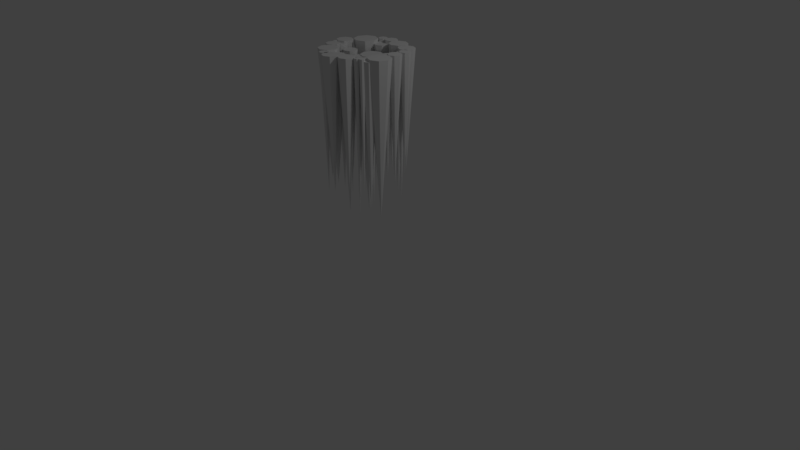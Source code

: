 # Source: James_Icicle_Cluster_Large.blend  (saved by Blender 2.78.0; exported with 4.5.12 LTS)
import bpy
from mathutils import Matrix  # noqa: F401  (used for matrix-valued properties, if any)

bpy.ops.wm.read_factory_settings(use_empty=True)
scene = bpy.context.scene
scene.name = 'Scene'

# ---- collections
col_collection_1 = bpy.data.collections.new('Collection 1'); scene.collection.children.link(col_collection_1)

# ---- materials (node trees are filled in below, after node groups)
mat_material_001 = bpy.data.materials.new('Material.001')
mat_material_001.alpha_threshold = 0.0
mat_material_001.use_transparent_shadow = False
mat_material_001.roughness = 0.5

# ---- material node trees

# ---- world
world_world = bpy.data.worlds.new('World'); scene.world = world_world
world_world.color = (0.05088, 0.05088, 0.05088)
world_world.use_sun_shadow = False
world_world.sun_shadow_jitter_overblur = 0.0
world_world.cycles.sampling_method = 'MANUAL'

# ---- cameras
cam_camera = bpy.data.cameras.new('Camera')
cam_camera.clip_end = 100.0
cam_camera.lens = 35.0
cam_camera.sensor_width = 32.0
cam_camera.sensor_height = 18.0
cam_camera.ortho_scale = 7.314
cam_camera.dof.focus_distance = 0.0
cam_camera.dof.aperture_fstop = 128.0

# ---- lights
light_lamp = bpy.data.lights.new('Lamp', 'POINT')
light_lamp.transmission_factor = 0.0
light_lamp.cutoff_distance = 30.0
light_lamp.energy = 100.0
light_lamp.shadow_buffer_clip_start = 1.001
light_lamp.shadow_soft_size = 0.1
light_lamp.shadow_maximum_resolution = 0.006
light_lamp.use_absolute_resolution = True

# ---- meshes
me_icosphere = bpy.data.meshes.new('Icosphere')
me_icosphere.from_pydata([(-0.03198, -0.161, -4.352), (0.02543, -0.0966, -4.38), (-0.1189, -0.5069, -4.299), (-0.01949, -0.1912, -4.352), (-0.01913, -0.4656, -4.299), (-0.3593, -7.789e-08, -4.283), (0.02218, -0.3659, -4.299), (-0.03198, -0.2213, -4.352), (-0.01913, -0.2661, -4.299), (0.008789, -0.1368, -4.38), (-0.1189, -0.2248, -4.299), (-0.06211, -0.2338, -4.352), (-0.2186, -0.2661, -4.299), (0.008789, -0.05642, -4.38), (-0.2599, -0.3659, -4.299), (-0.1862, -6.738e-08, -4.331), (-0.2186, -0.4656, -4.299), (-0.1189, -0.3659, -5.88), (-0.3836, -0.05885, -4.283), (-0.06211, -0.1486, -4.352), (-0.03139, -0.1534, -4.38), (-0.09225, -0.161, -4.352), (-0.04021, -6.275e-08, -4.377), (-0.1047, -0.1912, -4.352), (-0.3836, 0.05885, -4.283), (-0.09225, -0.2213, -4.352), (-0.06211, -0.1912, -6.042), (-0.2115, -0.06119, -4.331), (-0.03139, -0.03978, -4.38), (-0.4425, -0.08323, -4.283), (-0.07156, -0.05642, -4.38), (-0.2115, 0.06119, -4.331), (-0.0882, -0.0966, -4.38), (0.09792, 0.1348, -4.369), (-0.07156, -0.1368, -4.38), (-0.03139, -0.0966, -6.252), (-0.06159, -0.05161, -4.377), (-0.4425, 0.08323, -4.283), (-0.2727, -0.08654, -4.331), (-0.5014, 0.05885, -4.283), (-0.06159, 0.05161, -4.377), (-0.5257, -8.253e-08, -4.283), (-0.01687, 0.3669, -4.299), (-0.5014, -0.05885, -4.283), (-0.4425, 8.153e-08, -6.148), (0.05641, 0.03457, -4.369), (-0.2727, 0.08654, -4.331), (-0.1132, -0.07299, -4.377), (-0.3339, 0.06119, -4.331), (0.05641, 0.235, -4.369), (-0.3593, -7.219e-08, -4.331), (0.4436, -0.2526, -4.287), (-0.3339, -0.06119, -4.331), (-0.2727, 7.116e-08, -5.959), (-0.04684, 0.2945, -4.299), (-0.1132, 0.07299, -4.377), (-0.04379, -0.006935, -4.369), (-0.1648, 0.05161, -4.377), (-0.04684, 0.4392, -4.299), (-0.1862, -6.681e-08, -4.377), (0.2982, -0.1099, -4.356), (-0.1648, -0.05161, -4.377), (-0.1132, 6.594e-08, -5.885), (0.4155, -0.3205, -4.287), (-0.04379, 0.2765, -4.369), (-0.1192, 0.2645, -4.299), (-0.144, 0.235, -4.369), (0.4155, -0.1848, -4.287), (-0.1855, 0.1348, -4.369), (0.1263, 0.04105, -4.389), (-0.144, 0.03457, -4.369), (-0.04379, 0.1348, -6.109), (0.2551, -0.2138, -4.356), (-0.1192, 0.4692, -4.299), (0.3477, -0.3486, -4.287), (-0.1916, 0.4392, -4.299), (0.2551, -0.005988, -4.356), (-0.2215, 0.3669, -4.299), (0.3092, 0.1458, -4.338), (-0.1916, 0.2945, -4.299), (-0.1192, 0.3669, -6.019), (0.1059, -0.008333, -4.389), (0.3477, -0.1567, -4.287), (0.1512, -0.2568, -4.356), (0.2799, -0.1848, -4.287), (0.1059, 0.09043, -4.389), (0.2518, -0.2526, -4.287), (0.4056, 0.2477, -4.289), (0.2799, -0.3205, -4.287), (0.3477, -0.2526, -6.156), (0.2774, 0.06915, -4.338), (0.1512, 0.03705, -4.356), (0.0565, -0.02879, -4.389), (0.04735, -0.005988, -4.356), (0.2774, 0.2225, -4.338), (0.004313, -0.1099, -4.356), (0.4304, 0.3413, -4.259), (0.04735, -0.2138, -4.356), (0.1512, -0.1099, -6.261), (0.3867, 0.2019, -4.289), (0.0565, 0.1109, -4.389), (0.2007, 0.03738, -4.338), (0.007117, 0.09043, -4.389), (0.3867, 0.2935, -4.289), (-0.01334, 0.04105, -4.389), (0.2326, 0.4099, -4.259), (0.007117, -0.008333, -4.389), (0.0565, 0.04105, -6.289), (0.3999, 0.2675, -4.259), (0.2007, 0.2543, -4.338), (0.3409, 0.1829, -4.289), (0.124, 0.2225, -4.338), (0.3999, 0.4151, -4.259), (0.09228, 0.1458, -4.338), (0.006943, 0.4704, -4.259), (0.124, 0.06915, -4.338), (0.2007, 0.1458, -5.845), (0.1981, 0.3267, -4.259), (0.3409, 0.3124, -4.289), (0.3261, 0.2369, -4.259), (0.2951, 0.2935, -4.289), (0.1981, 0.493, -4.259), (0.2761, 0.2477, -4.289), (-0.3635, 0.08268, -4.259), (0.2951, 0.2019, -4.289), (0.3409, 0.2477, -6.126), (-0.01596, 0.4151, -4.259), (0.3261, 0.4456, -4.259), (0.115, 0.2922, -4.259), (0.2523, 0.4151, -4.259), (-0.01596, 0.5256, -4.259), (0.2217, 0.3413, -4.259), (-0.1698, 0.2855, -4.259), (0.2523, 0.2675, -4.259), (0.3261, 0.3413, -5.774), (-0.3934, 0.01041, -4.259), (0.115, 0.5275, -4.259), (-0.07124, 0.3922, -4.259), (0.03181, 0.493, -4.259), (-0.3934, 0.1549, -4.259), (-0.00264, 0.4099, -4.259), (-0.1422, 0.4509, -4.259), (0.03181, 0.3267, -4.259), (0.115, 0.4099, -6.143), (-0.2133, 0.1805, -4.259), (-0.07124, 0.5485, -4.259), (-0.4657, -0.01952, -4.259), (-0.1265, 0.5256, -4.259), (-0.2133, 0.3905, -4.259), (-0.1494, 0.4704, -4.259), (-0.1384, -0.4529, -4.259), (-0.1265, 0.4151, -4.259), (-0.07124, 0.4704, -5.952), (-0.1585, 0.4114, -4.259), (-0.4657, 0.1849, -4.259), (-0.3183, 0.137, -4.259), (-0.5379, 0.1549, -4.259), (-0.1585, 0.4905, -4.259), (-0.5679, 0.08268, -4.259), (-0.1797, -0.3051, -4.259), (-0.5379, 0.01041, -4.259), (-0.4657, 0.08268, -6.081), (-0.1555, -0.4941, -4.259), (-0.3183, 0.434, -4.259), (-0.1981, 0.395, -4.259), (-0.4233, 0.3905, -4.259), (-0.1555, -0.4117, -4.259), (-0.4668, 0.2855, -4.259), (-0.3421, -0.1355, -4.259), (-0.4233, 0.1805, -4.259), (-0.3183, 0.2855, -5.879), (-0.2161, -0.393, -4.259), (-0.1981, 0.5069, -4.259), (-0.1967, -0.5111, -4.259), (-0.2377, 0.4905, -4.259), (-0.2161, -0.2171, -4.259), (-0.254, 0.4509, -4.259), (-0.4671, -0.0463, -4.259), (-0.2377, 0.4114, -4.259), (-0.1981, 0.4509, -6.09), (-0.367, -0.1958, -4.259), (-0.1967, -0.3946, -4.259), (-0.3041, -0.4295, -4.259), (-0.2379, -0.4117, -4.259), (-0.367, -0.07524, -4.259), (-0.255, -0.4529, -4.259), (0.567, -0.1673, -4.259), (-0.2379, -0.4941, -4.259), (-0.1967, -0.4529, -5.983), (-0.4744, -0.064, -4.259), (-0.3041, -0.1807, -4.259), (-0.4273, -0.2207, -4.259), (-0.392, -0.2171, -4.259), (-0.4744, -0.02859, -4.259), (-0.4285, -0.3051, -4.259), (0.5123, 0.06128, -4.259), (-0.392, -0.393, -4.259), (-0.3041, -0.3051, -5.884), (0.5255, -0.2675, -4.259), (-0.4273, -0.05027, -4.259), (-0.4921, -0.07133, -4.259), (-0.4875, -0.07524, -4.259), (0.5255, -0.06715, -4.259), (-0.5125, -0.1355, -4.259), (0.497, 0.2199, -4.259), (-0.4875, -0.1958, -4.259), (-0.4273, -0.1355, -5.799), (0.4868, -0.0001903, -4.259), (-0.4921, -0.02126, -4.259), (0.4253, -0.309, -4.259), (-0.5098, -0.02859, -4.259), (0.4868, 0.1227, -4.259), (-0.5171, -0.0463, -4.259), (0.04534, -0.4671, -4.259), (-0.5098, -0.064, -4.259), (-0.4921, -0.0463, -5.876), (0.476, 0.1692, -4.259), (0.4253, -0.02565, -4.259), (0.4253, -0.02565, -4.259), (0.3251, -0.06715, -4.259), (0.476, 0.2706, -4.259), (0.2836, -0.1673, -4.259), (0.2361, -0.4031, -4.259), (0.3251, -0.2675, -4.259), (0.4253, -0.1673, -6.226), (0.01414, -0.5424, -4.259), (0.4253, 0.1482, -4.259), (0.4253, 0.1482, -4.259), (0.3639, 0.1227, -4.259), (0.01414, -0.3918, -4.259), (0.3384, 0.06128, -4.259), (0.298, -0.3615, -4.259), (0.3639, -0.0001903, -4.259), (0.4253, 0.06128, -5.834), (0.2067, -0.4742, -4.259), (0.4253, 0.2916, -4.259), (-0.06116, -0.5736, -4.259), (0.3746, 0.2706, -4.259), (0.2067, -0.3321, -4.259), (0.3536, 0.2199, -4.259), (0.3622, -0.3405, -4.259), (0.3746, 0.1692, -4.259), (0.4253, 0.2199, -5.764), (0.288, -0.3857, -4.259), (-0.06116, -0.3606, -4.259), (0.1357, -0.5036, -4.259), (-0.1365, -0.3918, -4.259), (0.288, -0.3373, -4.259), (-0.1677, -0.4671, -4.259), (-0.1365, -0.5424, -4.259), (-0.06116, -0.4671, -5.935), (0.3523, -0.3644, -4.259), (0.1357, -0.3027, -4.259), (0.2638, -0.3957, -4.259), (0.06463, -0.3321, -4.259), (0.3523, -0.3166, -4.259), (0.03521, -0.4031, -4.259), (0.06463, -0.4742, -4.259), (0.1357, -0.4031, -6.161), (0.2638, -0.3273, -4.259), (0.3284, -0.3743, -4.259), (0.2396, -0.3373, -4.259), (0.2295, -0.3615, -4.259), (0.2396, -0.3857, -4.259), (0.2638, -0.3615, -6.242), (0.3284, -0.3067, -4.259), (0.3045, -0.3166, -4.259), (0.2947, -0.3405, -4.259), (0.3045, -0.3644, -4.259), (0.3284, -0.3405, -5.916)], [], [(19, 26, 21), (31, 53, 46), (2, 17, 4), (9, 35, 1), (27, 53, 15), (4, 17, 6), (58, 80, 73), (7, 26, 3), (6, 17, 8), (0, 26, 19), (18, 44, 5), (8, 17, 10), (13, 35, 28), (1, 35, 13), (10, 17, 12), (20, 35, 9), (11, 26, 7), (12, 17, 14), (28, 35, 30), (49, 71, 64), (14, 17, 16), (15, 53, 31), (3, 26, 0), (16, 17, 2), (2, 4, 6, 8, 10, 12, 14, 16), (24, 44, 37), (21, 26, 23), (36, 62, 22), (21, 23, 25, 11, 7, 3, 0, 19), (23, 26, 25), (22, 62, 40), (38, 53, 27), (25, 26, 11), (37, 44, 39), (29, 44, 18), (30, 35, 32), (46, 53, 48), (45, 71, 33), (32, 35, 34), (40, 62, 55), (5, 44, 24), (34, 35, 20), (28, 30, 32, 34, 20, 9, 1, 13), (67, 89, 82), (39, 44, 41), (55, 62, 57), (5, 24, 37, 39, 41, 43, 29, 18), (41, 44, 43), (33, 71, 49), (47, 62, 36), (43, 44, 29), (54, 80, 42), (76, 98, 91), (48, 53, 50), (64, 71, 66), (46, 48, 50, 52, 38, 27, 15, 31), (50, 53, 52), (42, 80, 58), (56, 71, 45), (52, 53, 38), (63, 89, 51), (85, 107, 100), (57, 62, 59), (73, 80, 75), (55, 57, 59, 61, 47, 36, 22, 40), (59, 62, 61), (51, 89, 67), (65, 80, 54), (61, 62, 47), (72, 98, 60), (94, 116, 109), (66, 71, 68), (82, 89, 84), (64, 66, 68, 70, 56, 45, 33, 49), (68, 71, 70), (60, 98, 76), (74, 89, 63), (70, 71, 56), (81, 107, 69), (103, 125, 118), (75, 80, 77), (91, 98, 93), (73, 75, 77, 79, 65, 54, 42, 58), (77, 80, 79), (69, 107, 85), (83, 98, 72), (79, 80, 65), (90, 116, 78), (112, 134, 127), (84, 89, 86), (100, 107, 102), (82, 84, 86, 88, 74, 63, 51, 67), (86, 89, 88), (78, 116, 94), (92, 107, 81), (88, 89, 74), (99, 125, 87), (121, 143, 136), (93, 98, 95), (109, 116, 111), (91, 93, 95, 97, 83, 72, 60, 76), (95, 98, 97), (87, 125, 103), (101, 116, 90), (97, 98, 83), (108, 134, 96), (130, 152, 145), (102, 107, 104), (118, 125, 120), (100, 102, 104, 106, 92, 81, 69, 85), (104, 107, 106), (96, 134, 112), (110, 125, 99), (106, 107, 92), (117, 143, 105), (139, 161, 154), (111, 116, 113), (127, 134, 129), (109, 111, 113, 115, 101, 90, 78, 94), (113, 116, 115), (105, 143, 121), (119, 134, 108), (115, 116, 101), (126, 152, 114), (148, 170, 163), (120, 125, 122), (136, 143, 138), (118, 120, 122, 124, 110, 99, 87, 103), (122, 125, 124), (114, 152, 130), (128, 143, 117), (124, 125, 110), (135, 161, 123), (157, 179, 172), (129, 134, 131), (145, 152, 147), (127, 129, 131, 133, 119, 108, 96, 112), (131, 134, 133), (123, 161, 139), (137, 152, 126), (133, 134, 119), (144, 170, 132), (166, 188, 181), (138, 143, 140), (154, 161, 156), (136, 138, 140, 142, 128, 117, 105, 121), (140, 143, 142), (132, 170, 148), (146, 161, 135), (142, 143, 128), (153, 179, 141), (175, 197, 190), (147, 152, 149), (163, 170, 165), (145, 147, 149, 151, 137, 126, 114, 130), (149, 152, 151), (141, 179, 157), (155, 170, 144), (151, 152, 137), (162, 188, 150), (184, 206, 199), (156, 161, 158), (172, 179, 174), (154, 156, 158, 160, 146, 135, 123, 139), (158, 161, 160), (150, 188, 166), (164, 179, 153), (160, 161, 146), (171, 197, 159), (193, 215, 208), (165, 170, 167), (181, 188, 183), (163, 165, 167, 169, 155, 144, 132, 148), (167, 170, 169), (159, 197, 175), (173, 188, 162), (169, 170, 155), (180, 206, 168), (202, 224, 217), (174, 179, 176), (190, 197, 192), (172, 174, 176, 178, 164, 153, 141, 157), (176, 179, 178), (168, 206, 184), (182, 197, 171), (178, 179, 164), (189, 215, 177), (211, 233, 226), (183, 188, 185), (199, 206, 201), (181, 183, 185, 187, 173, 162, 150, 166), (185, 188, 187), (177, 215, 193), (191, 206, 180), (187, 188, 173), (198, 224, 186), (220, 242, 235), (192, 197, 194), (208, 215, 210), (190, 192, 194, 196, 182, 171, 159, 175), (194, 197, 196), (186, 224, 202), (200, 215, 189), (196, 197, 182), (207, 233, 195), (229, 250, 244), (201, 206, 203), (217, 224, 219), (199, 201, 203, 205, 191, 180, 168, 184), (203, 206, 205), (195, 233, 211), (209, 224, 198), (205, 206, 191), (216, 242, 204), (238, 258, 252), (210, 215, 212), (226, 233, 228), (208, 210, 212, 214, 200, 189, 177, 193), (212, 215, 214), (204, 242, 220), (218, 233, 207), (214, 215, 200), (225, 250, 213), (247, 264, 259), (219, 224, 221), (235, 242, 237), (217, 219, 221, 223, 209, 198, 186, 202), (221, 224, 223), (213, 250, 229), (227, 242, 216), (223, 224, 209), (234, 258, 222), (255, 269, 265), (228, 233, 230), (244, 250, 246), (226, 228, 230, 232, 218, 207, 195, 211), (230, 233, 232), (222, 258, 238), (236, 250, 225), (232, 233, 218), (243, 264, 231), (237, 242, 239), (252, 258, 254), (235, 237, 239, 241, 227, 216, 204, 220), (239, 242, 241), (231, 264, 247), (245, 258, 234), (241, 242, 227), (251, 269, 240), (246, 250, 248), (259, 264, 261), (244, 246, 248, 249, 236, 225, 213, 229), (248, 250, 249), (240, 269, 255), (253, 264, 243), (249, 250, 236), (254, 258, 256), (265, 269, 266), (252, 254, 256, 257, 245, 234, 222, 238), (256, 258, 257), (260, 269, 251), (257, 258, 245), (261, 264, 262), (259, 261, 262, 263, 253, 243, 231, 247), (262, 264, 263), (263, 264, 253), (266, 269, 267), (265, 266, 267, 268, 260, 251, 240, 255), (267, 269, 268), (268, 269, 260)])
_uv = me_icosphere.uv_layers.new(name='UVMap')
_uv.uv.foreach_set('vector', [0.0, 0.0, 1.0, 0.0, 1.0, 1.0, 0.0, 0.0, 1.0, 0.0, 1.0, 1.0, 0.0, 0.0, 1.0, 0.0, 1.0, 1.0, 0.0, 0.0, 1.0, 0.0, 1.0, 1.0, 0.0, 0.0, 1.0, 0.0, 1.0, 1.0, 0.0, 0.0, 1.0, 0.0, 1.0, 1.0, 0.0, 0.0, 1.0, 0.0, 1.0, 1.0, 0.0, 0.0, 1.0, 0.0, 1.0, 1.0, 0.0, 0.0, 1.0, 0.0, 1.0, 1.0, 0.0, 0.0, 1.0, 0.0, 1.0, 1.0, 0.0, 0.0, 1.0, 0.0, 1.0, 1.0, 0.0, 0.0, 1.0, 0.0, 1.0, 1.0, 0.0, 0.0, 1.0, 0.0, 1.0, 1.0, 0.0, 0.0, 1.0, 0.0, 1.0, 1.0, 0.0, 0.0, 1.0, 0.0, 1.0, 1.0, 0.0, 0.0, 1.0, 0.0, 1.0, 1.0, 0.0, 0.0, 1.0, 0.0, 1.0, 1.0, 0.0, 0.0, 1.0, 0.0, 1.0, 1.0, 0.0, 0.0, 1.0, 0.0, 1.0, 1.0, 0.0, 0.0, 1.0, 0.0, 1.0, 1.0, 0.0, 0.0, 1.0, 0.0, 1.0, 1.0, 0.0, 0.0, 1.0, 0.0, 1.0, 1.0, 0.0, 0.0, 1.0, 0.0, 1.0, 1.0, 0.0, 0.0, 1.0, 0.0, 1.0, 1.0, 0.5, 1.0, 0.8536, 0.8536, 1.0, 0.5, 0.8536, 0.1464, 0.5, 0.0, 0.1464, 0.1464, 0.0, 0.5, 0.1464, 0.8536, 0.0, 0.0, 1.0, 0.0, 1.0, 1.0, 0.0, 0.0, 1.0, 0.0, 1.0, 1.0, 0.0, 0.0, 1.0, 0.0, 1.0, 1.0, 0.5, 1.0, 0.8536, 0.8536, 1.0, 0.5, 0.8536, 0.1464, 0.5, 0.0, 0.1464, 0.1464, 0.0, 0.5, 0.1464, 0.8536, 0.0, 0.0, 1.0, 0.0, 1.0, 1.0, 0.0, 0.0, 1.0, 0.0, 1.0, 1.0, 0.0, 0.0, 1.0, 0.0, 1.0, 1.0, 0.0, 0.0, 1.0, 0.0, 1.0, 1.0, 0.0, 0.0, 1.0, 0.0, 1.0, 1.0, 0.0, 0.0, 1.0, 0.0, 1.0, 1.0, 0.0, 0.0, 1.0, 0.0, 1.0, 1.0, 0.0, 0.0, 1.0, 0.0, 1.0, 1.0, 0.0, 0.0, 1.0, 0.0, 1.0, 1.0, 0.0, 0.0, 1.0, 0.0, 1.0, 1.0, 0.0, 0.0, 1.0, 0.0, 1.0, 1.0, 0.0, 0.0, 1.0, 0.0, 1.0, 1.0, 0.0, 0.0, 1.0, 0.0, 1.0, 1.0, 0.5, 1.0, 0.8536, 0.8536, 1.0, 0.5, 0.8536, 0.1464, 0.5, 0.0, 0.1464, 0.1464, 0.0, 0.5, 0.1464, 0.8536, 0.0, 0.0, 1.0, 0.0, 1.0, 1.0, 0.0, 0.0, 1.0, 0.0, 1.0, 1.0, 0.0, 0.0, 1.0, 0.0, 1.0, 1.0, 0.5, 1.0, 0.8536, 0.8536, 1.0, 0.5, 0.8536, 0.1464, 0.5, 0.0, 0.1464, 0.1464, 0.0, 0.5, 0.1464, 0.8536, 0.0, 0.0, 1.0, 0.0, 1.0, 1.0, 0.0, 0.0, 1.0, 0.0, 1.0, 1.0, 0.0, 0.0, 1.0, 0.0, 1.0, 1.0, 0.0, 0.0, 1.0, 0.0, 1.0, 1.0, 0.0, 0.0, 1.0, 0.0, 1.0, 1.0, 0.0, 0.0, 1.0, 0.0, 1.0, 1.0, 0.0, 0.0, 1.0, 0.0, 1.0, 1.0, 0.0, 0.0, 1.0, 0.0, 1.0, 1.0, 0.5, 1.0, 0.8536, 0.8536, 1.0, 0.5, 0.8536, 0.1464, 0.5, 0.0, 0.1464, 0.1464, 0.0, 0.5, 0.1464, 0.8536, 0.0, 0.0, 1.0, 0.0, 1.0, 1.0, 0.0, 0.0, 1.0, 0.0, 1.0, 1.0, 0.0, 0.0, 1.0, 0.0, 1.0, 1.0, 0.0, 0.0, 1.0, 0.0, 1.0, 1.0, 0.0, 0.0, 1.0, 0.0, 1.0, 1.0, 0.0, 0.0, 1.0, 0.0, 1.0, 1.0, 0.0, 0.0, 1.0, 0.0, 1.0, 1.0, 0.0, 0.0, 1.0, 0.0, 1.0, 1.0, 0.5, 1.0, 0.8536, 0.8536, 1.0, 0.5, 0.8536, 0.1464, 0.5, 0.0, 0.1464, 0.1464, 0.0, 0.5, 0.1464, 0.8536, 0.0, 0.0, 1.0, 0.0, 1.0, 1.0, 0.0, 0.0, 1.0, 0.0, 1.0, 1.0, 0.0, 0.0, 1.0, 0.0, 1.0, 1.0, 0.0, 0.0, 1.0, 0.0, 1.0, 1.0, 0.0, 0.0, 1.0, 0.0, 1.0, 1.0, 0.0, 0.0, 1.0, 0.0, 1.0, 1.0, 0.0, 0.0, 1.0, 0.0, 1.0, 1.0, 0.0, 0.0, 1.0, 0.0, 1.0, 1.0, 0.5, 1.0, 0.8536, 0.8536, 1.0, 0.5, 0.8536, 0.1464, 0.5, 0.0, 0.1464, 0.1464, 0.0, 0.5, 0.1464, 0.8536, 0.0, 0.0, 1.0, 0.0, 1.0, 1.0, 0.0, 0.0, 1.0, 0.0, 1.0, 1.0, 0.0, 0.0, 1.0, 0.0, 1.0, 1.0, 0.0, 0.0, 1.0, 0.0, 1.0, 1.0, 0.0, 0.0, 1.0, 0.0, 1.0, 1.0, 0.0, 0.0, 1.0, 0.0, 1.0, 1.0, 0.0, 0.0, 1.0, 0.0, 1.0, 1.0, 0.0, 0.0, 1.0, 0.0, 1.0, 1.0, 0.5, 1.0, 0.8536, 0.8536, 1.0, 0.5, 0.8536, 0.1464, 0.5, 0.0, 0.1464, 0.1464, 0.0, 0.5, 0.1464, 0.8536, 0.0, 0.0, 1.0, 0.0, 1.0, 1.0, 0.0, 0.0, 1.0, 0.0, 1.0, 1.0, 0.0, 0.0, 1.0, 0.0, 1.0, 1.0, 0.0, 0.0, 1.0, 0.0, 1.0, 1.0, 0.0, 0.0, 1.0, 0.0, 1.0, 1.0, 0.0, 0.0, 1.0, 0.0, 1.0, 1.0, 0.0, 0.0, 1.0, 0.0, 1.0, 1.0, 0.0, 0.0, 1.0, 0.0, 1.0, 1.0, 0.5, 1.0, 0.8536, 0.8536, 1.0, 0.5, 0.8536, 0.1464, 0.5, 0.0, 0.1464, 0.1464, 0.0, 0.5, 0.1464, 0.8536, 0.0, 0.0, 1.0, 0.0, 1.0, 1.0, 0.0, 0.0, 1.0, 0.0, 1.0, 1.0, 0.0, 0.0, 1.0, 0.0, 1.0, 1.0, 0.0, 0.0, 1.0, 0.0, 1.0, 1.0, 0.0, 0.0, 1.0, 0.0, 1.0, 1.0, 0.0, 0.0, 1.0, 0.0, 1.0, 1.0, 0.0, 0.0, 1.0, 0.0, 1.0, 1.0, 0.0, 0.0, 1.0, 0.0, 1.0, 1.0, 0.5, 1.0, 0.8536, 0.8536, 1.0, 0.5, 0.8536, 0.1464, 0.5, 0.0, 0.1464, 0.1464, 0.0, 0.5, 0.1464, 0.8536, 0.0, 0.0, 1.0, 0.0, 1.0, 1.0, 0.0, 0.0, 1.0, 0.0, 1.0, 1.0, 0.0, 0.0, 1.0, 0.0, 1.0, 1.0, 0.0, 0.0, 1.0, 0.0, 1.0, 1.0, 0.0, 0.0, 1.0, 0.0, 1.0, 1.0, 0.0, 0.0, 1.0, 0.0, 1.0, 1.0, 0.0, 0.0, 1.0, 0.0, 1.0, 1.0, 0.0, 0.0, 1.0, 0.0, 1.0, 1.0, 0.5, 1.0, 0.8536, 0.8536, 1.0, 0.5, 0.8536, 0.1464, 0.5, 0.0, 0.1464, 0.1464, 0.0, 0.5, 0.1464, 0.8536, 0.0, 0.0, 1.0, 0.0, 1.0, 1.0, 0.0, 0.0, 1.0, 0.0, 1.0, 1.0, 0.0, 0.0, 1.0, 0.0, 1.0, 1.0, 0.0, 0.0, 1.0, 0.0, 1.0, 1.0, 0.0, 0.0, 1.0, 0.0, 1.0, 1.0, 0.0, 0.0, 1.0, 0.0, 1.0, 1.0, 0.0, 0.0, 1.0, 0.0, 1.0, 1.0, 0.0, 0.0, 1.0, 0.0, 1.0, 1.0, 0.5, 1.0, 0.8536, 0.8536, 1.0, 0.5, 0.8536, 0.1464, 0.5, 0.0, 0.1464, 0.1464, 0.0, 0.5, 0.1464, 0.8536, 0.0, 0.0, 1.0, 0.0, 1.0, 1.0, 0.0, 0.0, 1.0, 0.0, 1.0, 1.0, 0.0, 0.0, 1.0, 0.0, 1.0, 1.0, 0.0, 0.0, 1.0, 0.0, 1.0, 1.0, 0.0, 0.0, 1.0, 0.0, 1.0, 1.0, 0.0, 0.0, 1.0, 0.0, 1.0, 1.0, 0.0, 0.0, 1.0, 0.0, 1.0, 1.0, 0.0, 0.0, 1.0, 0.0, 1.0, 1.0, 0.5, 1.0, 0.8536, 0.8536, 1.0, 0.5, 0.8536, 0.1464, 0.5, 0.0, 0.1464, 0.1464, 0.0, 0.5, 0.1464, 0.8536, 0.0, 0.0, 1.0, 0.0, 1.0, 1.0, 0.0, 0.0, 1.0, 0.0, 1.0, 1.0, 0.0, 0.0, 1.0, 0.0, 1.0, 1.0, 0.0, 0.0, 1.0, 0.0, 1.0, 1.0, 0.0, 0.0, 1.0, 0.0, 1.0, 1.0, 0.0, 0.0, 1.0, 0.0, 1.0, 1.0, 0.0, 0.0, 1.0, 0.0, 1.0, 1.0, 0.0, 0.0, 1.0, 0.0, 1.0, 1.0, 0.5, 1.0, 0.8536, 0.8536, 1.0, 0.5, 0.8536, 0.1464, 0.5, 0.0, 0.1464, 0.1464, 0.0, 0.5, 0.1464, 0.8536, 0.0, 0.0, 1.0, 0.0, 1.0, 1.0, 0.0, 0.0, 1.0, 0.0, 1.0, 1.0, 0.0, 0.0, 1.0, 0.0, 1.0, 1.0, 0.0, 0.0, 1.0, 0.0, 1.0, 1.0, 0.0, 0.0, 1.0, 0.0, 1.0, 1.0, 0.0, 0.0, 1.0, 0.0, 1.0, 1.0, 0.0, 0.0, 1.0, 0.0, 1.0, 1.0, 0.0, 0.0, 1.0, 0.0, 1.0, 1.0, 0.5, 1.0, 0.8536, 0.8536, 1.0, 0.5, 0.8536, 0.1464, 0.5, 0.0, 0.1464, 0.1464, 0.0, 0.5, 0.1464, 0.8536, 0.0, 0.0, 1.0, 0.0, 1.0, 1.0, 0.0, 0.0, 1.0, 0.0, 1.0, 1.0, 0.0, 0.0, 1.0, 0.0, 1.0, 1.0, 0.0, 0.0, 1.0, 0.0, 1.0, 1.0, 0.0, 0.0, 1.0, 0.0, 1.0, 1.0, 0.0, 0.0, 1.0, 0.0, 1.0, 1.0, 0.0, 0.0, 1.0, 0.0, 1.0, 1.0, 0.0, 0.0, 1.0, 0.0, 1.0, 1.0, 0.5, 1.0, 0.8536, 0.8536, 1.0, 0.5, 0.8536, 0.1464, 0.5, 0.0, 0.1464, 0.1464, 0.0, 0.5, 0.1464, 0.8536, 0.0, 0.0, 1.0, 0.0, 1.0, 1.0, 0.0, 0.0, 1.0, 0.0, 1.0, 1.0, 0.0, 0.0, 1.0, 0.0, 1.0, 1.0, 0.0, 0.0, 1.0, 0.0, 1.0, 1.0, 0.0, 0.0, 1.0, 0.0, 1.0, 1.0, 0.0, 0.0, 1.0, 0.0, 1.0, 1.0, 0.0, 0.0, 1.0, 0.0, 1.0, 1.0, 0.0, 0.0, 1.0, 0.0, 1.0, 1.0, 0.5, 1.0, 0.8536, 0.8536, 1.0, 0.5, 0.8536, 0.1464, 0.5, 0.0, 0.1464, 0.1464, 0.0, 0.5, 0.1464, 0.8536, 0.0, 0.0, 1.0, 0.0, 1.0, 1.0, 0.0, 0.0, 1.0, 0.0, 1.0, 1.0, 0.0, 0.0, 1.0, 0.0, 1.0, 1.0, 0.0, 0.0, 1.0, 0.0, 1.0, 1.0, 0.0, 0.0, 1.0, 0.0, 1.0, 1.0, 0.0, 0.0, 1.0, 0.0, 1.0, 1.0, 0.0, 0.0, 1.0, 0.0, 1.0, 1.0, 0.0, 0.0, 1.0, 0.0, 1.0, 1.0, 0.5, 1.0, 0.8536, 0.8536, 1.0, 0.5, 0.8536, 0.1464, 0.5, 0.0, 0.1464, 0.1464, 0.0, 0.5, 0.1464, 0.8536, 0.0, 0.0, 1.0, 0.0, 1.0, 1.0, 0.0, 0.0, 1.0, 0.0, 1.0, 1.0, 0.0, 0.0, 1.0, 0.0, 1.0, 1.0, 0.0, 0.0, 1.0, 0.0, 1.0, 1.0, 0.0, 0.0, 1.0, 0.0, 1.0, 1.0, 0.0, 0.0, 1.0, 0.0, 1.0, 1.0, 0.0, 0.0, 1.0, 0.0, 1.0, 1.0, 0.0, 0.0, 1.0, 0.0, 1.0, 1.0, 0.5, 1.0, 0.8536, 0.8536, 1.0, 0.5, 0.8536, 0.1464, 0.5, 0.0, 0.1464, 0.1464, 0.0, 0.5, 0.1464, 0.8536, 0.0, 0.0, 1.0, 0.0, 1.0, 1.0, 0.0, 0.0, 1.0, 0.0, 1.0, 1.0, 0.0, 0.0, 1.0, 0.0, 1.0, 1.0, 0.0, 0.0, 1.0, 0.0, 1.0, 1.0, 0.0, 0.0, 1.0, 0.0, 1.0, 1.0, 0.0, 0.0, 1.0, 0.0, 1.0, 1.0, 0.0, 0.0, 1.0, 0.0, 1.0, 1.0, 0.0, 0.0, 1.0, 0.0, 1.0, 1.0, 0.5, 1.0, 0.8536, 0.8536, 1.0, 0.5, 0.8536, 0.1464, 0.5, 0.0, 0.1464, 0.1464, 0.0, 0.5, 0.1464, 0.8536, 0.0, 0.0, 1.0, 0.0, 1.0, 1.0, 0.0, 0.0, 1.0, 0.0, 1.0, 1.0, 0.0, 0.0, 1.0, 0.0, 1.0, 1.0, 0.0, 0.0, 1.0, 0.0, 1.0, 1.0, 0.0, 0.0, 1.0, 0.0, 1.0, 1.0, 0.0, 0.0, 1.0, 0.0, 1.0, 1.0, 0.0, 0.0, 1.0, 0.0, 1.0, 1.0, 0.0, 0.0, 1.0, 0.0, 1.0, 1.0, 0.5, 1.0, 0.8536, 0.8536, 1.0, 0.5, 0.8536, 0.1464, 0.5, 0.0, 0.1464, 0.1464, 0.0, 0.5, 0.1464, 0.8536, 0.0, 0.0, 1.0, 0.0, 1.0, 1.0, 0.0, 0.0, 1.0, 0.0, 1.0, 1.0, 0.0, 0.0, 1.0, 0.0, 1.0, 1.0, 0.0, 0.0, 1.0, 0.0, 1.0, 1.0, 0.0, 0.0, 1.0, 0.0, 1.0, 1.0, 0.0, 0.0, 1.0, 0.0, 1.0, 1.0, 0.0, 0.0, 1.0, 0.0, 1.0, 1.0, 0.0, 0.0, 1.0, 0.0, 1.0, 1.0, 0.5, 1.0, 0.8536, 0.8536, 1.0, 0.5, 0.8536, 0.1464, 0.5, 0.0, 0.1464, 0.1464, 0.0, 0.5, 0.1464, 0.8536, 0.0, 0.0, 1.0, 0.0, 1.0, 1.0, 0.0, 0.0, 1.0, 0.0, 1.0, 1.0, 0.0, 0.0, 1.0, 0.0, 1.0, 1.0, 0.0, 0.0, 1.0, 0.0, 1.0, 1.0, 0.0, 0.0, 1.0, 0.0, 1.0, 1.0, 0.0, 0.0, 1.0, 0.0, 1.0, 1.0, 0.0, 0.0, 1.0, 0.0, 1.0, 1.0, 0.0, 0.0, 1.0, 0.0, 1.0, 1.0, 0.5, 1.0, 0.8536, 0.8536, 1.0, 0.5, 0.8536, 0.1464, 0.5, 0.0, 0.1464, 0.1464, 0.0, 0.5, 0.1464, 0.8536, 0.0, 0.0, 1.0, 0.0, 1.0, 1.0, 0.0, 0.0, 1.0, 0.0, 1.0, 1.0, 0.0, 0.0, 1.0, 0.0, 1.0, 1.0, 0.0, 0.0, 1.0, 0.0, 1.0, 1.0, 0.0, 0.0, 1.0, 0.0, 1.0, 1.0, 0.0, 0.0, 1.0, 0.0, 1.0, 1.0, 0.0, 0.0, 1.0, 0.0, 1.0, 1.0, 0.0, 0.0, 1.0, 0.0, 1.0, 1.0, 0.5, 1.0, 0.8536, 0.8536, 1.0, 0.5, 0.8536, 0.1464, 0.5, 0.0, 0.1464, 0.1464, 0.0, 0.5, 0.1464, 0.8536, 0.0, 0.0, 1.0, 0.0, 1.0, 1.0, 0.0, 0.0, 1.0, 0.0, 1.0, 1.0, 0.0, 0.0, 1.0, 0.0, 1.0, 1.0, 0.0, 0.0, 1.0, 0.0, 1.0, 1.0, 0.0, 0.0, 1.0, 0.0, 1.0, 1.0, 0.0, 0.0, 1.0, 0.0, 1.0, 1.0, 0.0, 0.0, 1.0, 0.0, 1.0, 1.0, 0.0, 0.0, 1.0, 0.0, 1.0, 1.0, 0.5, 1.0, 0.8536, 0.8536, 1.0, 0.5, 0.8536, 0.1464, 0.5, 0.0, 0.1464, 0.1464, 0.0, 0.5, 0.1464, 0.8536, 0.0, 0.0, 1.0, 0.0, 1.0, 1.0, 0.0, 0.0, 1.0, 0.0, 1.0, 1.0, 0.0, 0.0, 1.0, 0.0, 1.0, 1.0, 0.0, 0.0, 1.0, 0.0, 1.0, 1.0, 0.0, 0.0, 1.0, 0.0, 1.0, 1.0, 0.0, 0.0, 1.0, 0.0, 1.0, 1.0, 0.0, 0.0, 1.0, 0.0, 1.0, 1.0, 0.5, 1.0, 0.8536, 0.8536, 1.0, 0.5, 0.8536, 0.1464, 0.5, 0.0, 0.1464, 0.1464, 0.0, 0.5, 0.1464, 0.8536, 0.0, 0.0, 1.0, 0.0, 1.0, 1.0, 0.0, 0.0, 1.0, 0.0, 1.0, 1.0, 0.0, 0.0, 1.0, 0.0, 1.0, 1.0, 0.0, 0.0, 1.0, 0.0, 1.0, 1.0, 0.0, 0.0, 1.0, 0.0, 1.0, 1.0, 0.0, 0.0, 1.0, 0.0, 1.0, 1.0, 0.0, 0.0, 1.0, 0.0, 1.0, 1.0, 0.5, 1.0, 0.8536, 0.8536, 1.0, 0.5, 0.8536, 0.1464, 0.5, 0.0, 0.1464, 0.1464, 0.0, 0.5, 0.1464, 0.8536, 0.0, 0.0, 1.0, 0.0, 1.0, 1.0, 0.0, 0.0, 1.0, 0.0, 1.0, 1.0, 0.0, 0.0, 1.0, 0.0, 1.0, 1.0, 0.0, 0.0, 1.0, 0.0, 1.0, 1.0, 0.0, 0.0, 1.0, 0.0, 1.0, 1.0, 0.0, 0.0, 1.0, 0.0, 1.0, 1.0, 0.5, 1.0, 0.8536, 0.8536, 1.0, 0.5, 0.8536, 0.1464, 0.5, 0.0, 0.1464, 0.1464, 0.0, 0.5, 0.1464, 0.8536, 0.0, 0.0, 1.0, 0.0, 1.0, 1.0, 0.0, 0.0, 1.0, 0.0, 1.0, 1.0, 0.0, 0.0, 1.0, 0.0, 1.0, 1.0, 0.0, 0.0, 1.0, 0.0, 1.0, 1.0, 0.5, 1.0, 0.8536, 0.8536, 1.0, 0.5, 0.8536, 0.1464, 0.5, 0.0, 0.1464, 0.1464, 0.0, 0.5, 0.1464, 0.8536, 0.0, 0.0, 1.0, 0.0, 1.0, 1.0, 0.0, 0.0, 1.0, 0.0, 1.0, 1.0, 0.0, 0.0, 1.0, 0.0, 1.0, 1.0, 0.5, 1.0, 0.8536, 0.8536, 1.0, 0.5, 0.8536, 0.1464, 0.5, 0.0, 0.1464, 0.1464, 0.0, 0.5, 0.1464, 0.8536, 0.0, 0.0, 1.0, 0.0, 1.0, 1.0, 0.0, 0.0, 1.0, 0.0, 1.0, 1.0])
me_icosphere.materials.append(mat_material_001)
me_icosphere.use_remesh_preserve_volume = False
me_icosphere.use_remesh_preserve_attributes = False
me_icosphere.use_mirror_vertex_groups = False
me_icosphere.update()

# ---- objects
ob_icosphere = bpy.data.objects.new('Icosphere', me_icosphere)
ob_lamp = bpy.data.objects.new('Lamp', light_lamp)
ob_camera = bpy.data.objects.new('Camera', cam_camera)

# ---- transforms, parenting, visibility, modifiers, constraints
ob_icosphere.location = (0.0, 0.0, 6.948)
ob_icosphere.lineart.crease_threshold = 0.0
ob_lamp.location = (4.076, 1.005, 5.904)
ob_lamp.rotation_euler = (0.6503, 0.05522, 1.866)
ob_lamp.lock_rotations_4d = False
ob_lamp.empty_display_type = 'ARROWS'
ob_lamp.color = (0.0, 0.0, 0.0, 0.0)
ob_lamp.lineart.crease_threshold = 0.0
ob_camera.location = (7.481, -6.508, 5.344)
ob_camera.rotation_euler = (1.109, 0.0, 0.8149)
ob_camera.lock_rotations_4d = False
ob_camera.empty_display_type = 'ARROWS'
ob_camera.color = (0.0, 0.0, 0.0, 0.0)
ob_camera.display_type = 'WIRE'
ob_camera.lineart.crease_threshold = 0.0

# ---- collection membership
col_collection_1.objects.link(ob_icosphere)
col_collection_1.objects.link(ob_lamp)
col_collection_1.objects.link(ob_camera)

# ---- scene / render settings (as saved in the file)
scene.camera = ob_camera
scene.frame_start = 1; scene.frame_end = 250; scene.frame_set(1)
scene.render.engine = 'BLENDER_EEVEE_NEXT'
scene.render.resolution_percentage = 50
scene.render.dither_intensity = 0.0
scene.cycles.use_denoising = False
scene.cycles.samples = 128
scene.cycles.sampling_pattern = 'TABULATED_SOBOL'
scene.cycles.light_sampling_threshold = 0.0
scene.cycles.use_adaptive_sampling = False
scene.cycles.use_light_tree = False
scene.cycles.blur_glossy = 0.0
scene.cycles.sample_clamp_indirect = 0.0
scene.view_settings.view_transform = 'Standard'
bpy.context.view_layer.update()
